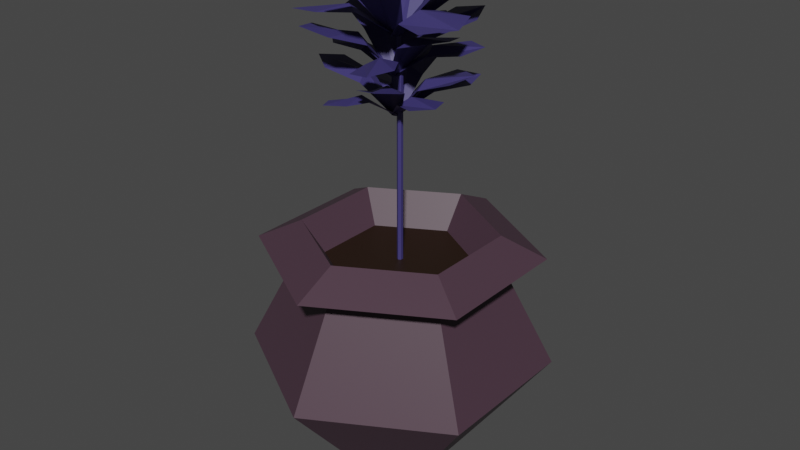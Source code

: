 # Source: FlowerPot1.blend  (saved by Blender 2.93.21; exported with 4.5.12 LTS)
import bpy
from mathutils import Matrix  # noqa: F401  (used for matrix-valued properties, if any)

bpy.ops.wm.read_factory_settings(use_empty=True)
scene = bpy.context.scene
scene.name = 'Scene'

# ---- collections
col_collection = bpy.data.collections.new('Collection'); scene.collection.children.link(col_collection)

# ---- materials (node trees are filled in below, after node groups)
mat_vaseflowerpot1 = bpy.data.materials.new('VaseFlowerPot1')
mat_vaseflowerpot1.use_transparent_shadow = False
mat_groundpot1 = bpy.data.materials.new('GroundPot1')
mat_groundpot1.use_transparent_shadow = False
mat_flowerpot = bpy.data.materials.new('FlowerPot')
mat_flowerpot.use_transparent_shadow = False

# ---- material node trees
mat_vaseflowerpot1.use_nodes = True; mat_vaseflowerpot1.node_tree.nodes.clear()
_N = mat_vaseflowerpot1.node_tree.nodes; _L = mat_vaseflowerpot1.node_tree.links
n0 = _N.new('ShaderNodeBsdfPrincipled'); n0.name = 'Principled BSDF'; n0.location = (10, 300)
n0.distribution = 'GGX'
n0.subsurface_method = 'BURLEY'
n0.inputs[0].default_value = (0.06791, 0.03649, 0.05415, 1.0)
n0.inputs[3].default_value = 1.45
n0.inputs[27].default_value = (0.0, 0.0, 0.0, 1.0)
n0.inputs[28].default_value = 1.0
n1 = _N.new('ShaderNodeOutputMaterial'); n1.name = 'Material Output'; n1.location = (300, 300)
_L.new(n0.outputs[0], n1.inputs[0])
n1.is_active_output = True
mat_groundpot1.use_nodes = True; mat_groundpot1.node_tree.nodes.clear()
_N = mat_groundpot1.node_tree.nodes; _L = mat_groundpot1.node_tree.links
n0 = _N.new('ShaderNodeBsdfPrincipled'); n0.name = 'Principled BSDF'; n0.location = (10, 300)
n0.distribution = 'GGX'
n0.subsurface_method = 'BURLEY'
n0.inputs[0].default_value = (0.0185, 0.008023, 0.003035, 1.0)
n0.inputs[3].default_value = 1.45
n0.inputs[27].default_value = (0.0, 0.0, 0.0, 1.0)
n0.inputs[28].default_value = 1.0
n1 = _N.new('ShaderNodeOutputMaterial'); n1.name = 'Material Output'; n1.location = (300, 300)
_L.new(n0.outputs[0], n1.inputs[0])
n1.is_active_output = True
mat_flowerpot.use_nodes = True; mat_flowerpot.node_tree.nodes.clear()
_N = mat_flowerpot.node_tree.nodes; _L = mat_flowerpot.node_tree.links
n0 = _N.new('ShaderNodeBsdfPrincipled'); n0.name = 'Principled BSDF'; n0.location = (10, 300)
n0.distribution = 'GGX'
n0.subsurface_method = 'BURLEY'
n0.inputs[0].default_value = (0.04831, 0.03951, 0.1603, 1.0)
n0.inputs[3].default_value = 1.45
n0.inputs[27].default_value = (0.0, 0.0, 0.0, 1.0)
n0.inputs[28].default_value = 1.0
n1 = _N.new('ShaderNodeOutputMaterial'); n1.name = 'Material Output'; n1.location = (300, 300)
_L.new(n0.outputs[0], n1.inputs[0])
n1.is_active_output = True

# ---- world
world_world = bpy.data.worlds.new('World'); scene.world = world_world
world_world.use_nodes = True; world_world.node_tree.nodes.clear()
_N = world_world.node_tree.nodes; _L = world_world.node_tree.links
n0 = _N.new('ShaderNodeOutputWorld'); n0.name = 'World Output'; n0.location = (300, 300)
n1 = _N.new('ShaderNodeBackground'); n1.name = 'Background'; n1.location = (10, 300)
n1.inputs[0].default_value = (0.05088, 0.05088, 0.05088, 1.0)
_L.new(n1.outputs[0], n0.inputs[0])
n0.is_active_output = True
world_world.color = (0.05088, 0.05088, 0.05088)
world_world.use_sun_shadow = False
world_world.sun_shadow_jitter_overblur = 0.0

# ---- meshes
me_cylinder_004 = bpy.data.meshes.new('Cylinder.004')
me_cylinder_004.from_pydata([(0.004502, 0.1255, -0.9138), (0.1135, 0.06253, -0.9138), (0.1135, -0.06335, -0.9138), (0.004502, -0.1263, -0.9138), (-0.1045, -0.06335, -0.9138), (-0.1045, 0.06253, -0.9138), (0.3003, 0.1704, -0.6495), (0.004502, 0.3412, -0.6495), (0.3003, -0.1712, -0.6495), (0.004502, -0.342, -0.6495), (-0.2913, -0.1712, -0.6495), (-0.2913, 0.1704, -0.6495), (0.2019, 0.1136, -0.4284), (0.004502, 0.2276, -0.4284), (0.2019, -0.1144, -0.4284), (0.004502, -0.2284, -0.4284), (-0.1929, -0.1144, -0.4284), (-0.1929, 0.1136, -0.4284), (0.1981, 0.1114, -0.3922), (0.004502, 0.2231, -0.3922), (0.1981, -0.1122, -0.3922), (0.004502, -0.224, -0.3922), (-0.1891, -0.1122, -0.3922), (-0.1891, 0.1114, -0.3922), (0.2784, 0.1577, -0.3922), (0.004502, 0.3158, -0.3922), (0.2784, -0.1585, -0.3922), (0.004502, -0.3166, -0.3922), (-0.2694, -0.1585, -0.3922), (-0.2694, 0.1577, -0.3922), (0.1923, 0.108, -0.3444), (0.004502, 0.2165, -0.3444), (0.1923, -0.1088, -0.3444), (0.004502, -0.2173, -0.3444), (-0.1833, -0.1088, -0.3444), (-0.1833, 0.108, -0.3444), (0.1493, 0.08319, -0.4195), (0.004502, 0.1668, -0.4195), (0.1493, -0.084, -0.4195), (0.004502, -0.1676, -0.4195), (-0.1403, -0.084, -0.4195), (-0.1403, 0.08319, -0.4195), (0.004502, 0.006326, -0.4496), (0.004502, 0.006326, 0.1037), (0.01033, 0.002959, -0.4496), (0.01033, 0.002959, 0.1037), (0.01033, -0.003774, -0.4496), (0.01033, -0.003774, 0.1037), (0.004502, -0.00714, -0.4496), (0.004502, -0.00714, 0.1037), (-0.001329, -0.003774, -0.4496), (-0.001329, -0.003774, 0.1037), (-0.001329, 0.002959, -0.4496), (-0.001329, 0.002959, 0.1037), (-0.2004, 0.065, 0.1843), (-0.1242, 0.1677, 0.1785), (-0.1078, 0.01508, 0.1672), (-0.04927, 0.09401, 0.1625), (-0.2048, 0.1478, 0.1862), (-0.08584, 0.06092, 0.1851), (-0.007167, -0.02141, 0.08623), (0.01182, 0.004196, 0.08486), (0.002582, -0.009148, 0.07902), (-0.2002, 0.06544, 0.1843), (-0.1246, 0.1674, 0.1785), (-0.1081, 0.01543, 0.1672), (-0.0497, 0.09419, 0.1624), (-0.2051, 0.148, 0.1861), (-0.08616, 0.06114, 0.185), (-0.007517, -0.0211, 0.08613), (0.01141, 0.004435, 0.08476), (0.002205, -0.008873, 0.07892), (-0.1666, -0.1231, 0.2222), (-0.2013, 0.00123, 0.2223), (-0.07027, -0.08064, 0.185), (-0.097, 0.01493, 0.1855), (-0.2343, -0.075, 0.2372), (-0.08947, -0.03449, 0.2071), (0.006993, -0.02422, 0.08556), (-0.001678, 0.006782, 0.08556), (0.001915, -0.008925, 0.07899), (-0.1669, -0.1227, 0.2222), (-0.2014, 0.0007749, 0.2223), (-0.07075, -0.08066, 0.1851), (-0.09742, 0.0147, 0.1855), (-0.2347, -0.0751, 0.2372), (-0.08986, -0.03459, 0.2071), (0.006521, -0.02431, 0.08555), (-0.002127, 0.006613, 0.08555), (0.001452, -0.009055, 0.07899), (-0.1119, 0.1602, 0.2222), (0.01243, 0.195, 0.2223), (-0.06944, 0.0639, 0.1853), (0.02612, 0.09063, 0.1852), (-0.0638, 0.2279, 0.2372), (-0.02329, 0.08309, 0.2071), (-0.01302, -0.01337, 0.08556), (0.01798, -0.004699, 0.08556), (0.002272, -0.008292, 0.07899), (-0.1115, 0.1605, 0.2222), (0.01197, 0.195, 0.2223), (-0.06946, 0.06438, 0.1853), (0.0259, 0.09105, 0.1853), (-0.0639, 0.2283, 0.2372), (-0.0234, 0.08348, 0.2071), (-0.01311, -0.0129, 0.08555), (0.01781, -0.00425, 0.08555), (0.002142, -0.007829, 0.07899), (0.149, 0.1331, 0.2222), (0.2048, 0.01673, 0.2222), (0.06151, 0.07459, 0.1852), (0.1044, -0.01488, 0.1853), (0.224, 0.09753, 0.2372), (0.08843, 0.03248, 0.2071), (-0.004783, 0.005613, 0.08556), (0.009139, -0.02341, 0.08556), (0.002874, -0.008564, 0.07899), (0.1493, 0.1328, 0.2222), (0.2048, 0.01719, 0.2222), (0.06198, 0.0747, 0.1853), (0.1048, -0.01458, 0.1853), (0.2244, 0.09769, 0.2372), (0.08879, 0.03265, 0.2072), (-0.004333, 0.005782, 0.08555), (0.009553, -0.02316, 0.08555), (0.003307, -0.008357, 0.07899), (0.1167, -0.1778, 0.2222), (-0.007606, -0.2125, 0.2223), (0.07426, -0.08147, 0.1853), (-0.0213, -0.1082, 0.1853), (0.06862, -0.2455, 0.2372), (0.02811, -0.1007, 0.2071), (0.01784, -0.004204, 0.08556), (-0.01316, -0.01287, 0.08556), (0.002549, -0.009282, 0.07899), (0.1163, -0.1781, 0.2222), (-0.007152, -0.2126, 0.2223), (0.07428, -0.08195, 0.1853), (-0.02107, -0.1086, 0.1854), (0.06873, -0.2459, 0.2372), (0.02822, -0.1011, 0.2071), (0.01793, -0.004676, 0.08555), (-0.01299, -0.01332, 0.08555), (0.002678, -0.009745, 0.07899), (-0.06999, -0.1599, 0.1495), (-0.1433, -0.09679, 0.1335), (-0.02836, -0.09149, 0.1408), (-0.08471, -0.04296, 0.1283), (-0.1325, -0.1593, 0.1457), (-0.06374, -0.07239, 0.1488), (0.01116, -0.0167, 0.08698), (-0.007119, -0.0009585, 0.08301), (0.003191, -0.008702, 0.08011), (-0.07031, -0.1598, 0.1494), (-0.1431, -0.0971, 0.1336), (-0.02863, -0.09171, 0.1407), (-0.08485, -0.04328, 0.1282), (-0.1327, -0.1595, 0.1456), (-0.06391, -0.07262, 0.1487), (0.01092, -0.01695, 0.08687), (-0.007309, -0.001254, 0.08291), (0.002977, -0.008977, 0.08001), (0.1949, -0.02732, 0.1616), (0.1555, -0.1317, 0.1433), (0.1042, -0.009338, 0.1516), (0.07398, -0.08963, 0.1373), (0.219, -0.09532, 0.1554), (0.09755, -0.05524, 0.1615), (0.007516, 0.003829, 0.08754), (-0.002294, -0.02222, 0.08295), (0.002008, -0.007974, 0.07961), (0.1949, -0.02771, 0.1615), (0.1558, -0.1314, 0.1433), (0.1046, -0.009544, 0.1515), (0.07438, -0.08966, 0.1373), (0.2193, -0.09542, 0.1554), (0.09787, -0.05534, 0.1614), (0.007886, 0.003672, 0.08741), (-0.001899, -0.0223, 0.08284), (0.002392, -0.008098, 0.07949), (0.01903, 0.1813, 0.1721), (0.1241, 0.1398, 0.1671), (-0.002423, 0.09079, 0.1555), (0.07837, 0.05888, 0.1518), (0.08875, 0.204, 0.1768), (0.04174, 0.08253, 0.1714), (-0.01056, -0.003497, 0.0859), (0.01565, -0.01385, 0.08468), (0.002141, -0.009016, 0.07952), (0.01943, 0.1813, 0.1721), (0.1238, 0.14, 0.1671), (-0.002192, 0.09113, 0.1555), (0.07843, 0.05928, 0.1518), (0.08886, 0.2043, 0.1767), (0.04186, 0.08285, 0.1714), (-0.01038, -0.003127, 0.08581), (0.01576, -0.01345, 0.0846), (0.002289, -0.008631, 0.07944), (-0.07722, 0.1478, 0.07895), (0.02283, 0.1635, 0.07434), (-0.05273, 0.06817, 0.06541), (0.0242, 0.08018, 0.06164), (-0.03365, 0.1971, 0.08046), (-0.01485, 0.08184, 0.07955), (-0.01623, -0.00839, 0.001225), (0.00873, -0.004494, 0.0001357), (-0.003904, -0.006891, -0.004493), (-0.07691, 0.148, 0.0789), (0.02249, 0.1635, 0.07433), (-0.05271, 0.06854, 0.06539), (0.02406, 0.08052, 0.06162), (-0.0337, 0.1973, 0.0804), (-0.0149, 0.08214, 0.07953), (-0.01625, -0.008021, 0.001147), (0.008637, -0.004136, 6.129e-05), (-0.003964, -0.006526, -0.004569), (-0.1627, 0.02289, 0.109), (-0.1132, 0.1124, 0.109), (-0.08479, -0.006726, 0.07952), (-0.04673, 0.06209, 0.07985), (-0.1743, 0.08769, 0.1209), (-0.06996, 0.03, 0.09698), (-0.009795, -0.01785, 0.0006911), (0.002552, 0.004471, 0.0006911), (-0.004157, -0.006394, -0.004514), (-0.1627, 0.02325, 0.109), (-0.1135, 0.1122, 0.109), (-0.08507, -0.006472, 0.07957), (-0.04709, 0.06219, 0.07991), (-0.1745, 0.08784, 0.1209), (-0.07024, 0.03016, 0.09702), (-0.01011, -0.01764, 0.000689), (0.002204, 0.004625, 0.000689), (-0.00449, -0.00621, -0.004517), (0.02568, 0.1524, 0.1089), (0.1152, 0.1028, 0.109), (-0.003934, 0.0744, 0.07969), (0.06488, 0.03634, 0.07969), (0.09048, 0.1639, 0.1209), (0.03279, 0.05957, 0.09698), (-0.01506, -0.0005963, 0.0006911), (0.007262, -0.01294, 0.0006911), (-0.003603, -0.006235, -0.004514), (0.02604, 0.1523, 0.1089), (0.115, 0.1031, 0.109), (-0.003681, 0.07468, 0.07974), (0.06498, 0.0367, 0.07974), (0.09063, 0.1641, 0.1209), (0.03295, 0.05985, 0.09702), (-0.01485, -0.0002806, 0.000689), (0.007417, -0.01259, 0.000689), (-0.003418, -0.005902, -0.004517), (0.1578, -0.008022, 0.109), (0.1246, -0.1048, 0.1089), (0.07594, 0.007605, 0.07966), (0.0504, -0.06677, 0.07969), (0.1804, -0.06984, 0.1209), (0.06771, -0.03114, 0.09702), (0.0001489, 0.005538, 0.0006911), (-0.008134, -0.01859, 0.0006911), (-0.003414, -0.006724, -0.004514), (0.1579, -0.008385, 0.109), (0.1249, -0.1045, 0.1089), (0.07626, 0.007404, 0.07971), (0.05078, -0.06681, 0.07974), (0.1807, -0.06994, 0.1209), (0.06801, -0.03124, 0.09705), (0.0004967, 0.005383, 0.000689), (-0.007765, -0.01868, 0.000689), (-0.003054, -0.006847, -0.004517), (-0.03328, -0.1655, 0.1089), (-0.1228, -0.116, 0.109), (-0.003666, -0.08758, 0.0797), (-0.07248, -0.04952, 0.07974), (-0.09808, -0.177, 0.1209), (-0.04039, -0.07275, 0.09698), (0.007459, -0.01259, 0.0006911), (-0.01486, -0.0002397, 0.0006911), (-0.003997, -0.006948, -0.004514), (-0.03364, -0.1655, 0.1089), (-0.1226, -0.1163, 0.109), (-0.003919, -0.08786, 0.07975), (-0.07258, -0.04988, 0.07979), (-0.09823, -0.1773, 0.1209), (-0.04055, -0.07303, 0.09702), (0.007247, -0.0129, 0.000689), (-0.01502, -0.0005877, 0.000689), (-0.004181, -0.007281, -0.004517), (-0.1287, -0.05163, 0.05133), (-0.135, 0.02476, 0.03872), (-0.06717, -0.03616, 0.04446), (-0.07198, 0.02257, 0.03453), (-0.1637, -0.01651, 0.04834), (-0.07651, -0.005709, 0.05077), (-0.003263, -0.01592, 0.00182), (-0.004825, 0.003127, -0.001328), (-0.003312, -0.006978, -0.003624), (-0.1288, -0.05139, 0.05126), (-0.1351, 0.02449, 0.03873), (-0.06744, -0.03613, 0.0444), (-0.07224, 0.02247, 0.0345), (-0.1639, -0.01654, 0.04831), (-0.07674, -0.00574, 0.05073), (-0.003539, -0.01594, 0.001733), (-0.005097, 0.003066, -0.001407), (-0.003586, -0.007014, -0.003707), (0.09452, -0.1241, 0.06093), (0.01424, -0.1612, 0.04646), (0.05336, -0.06353, 0.05302), (-0.008362, -0.09203, 0.0417), (0.07034, -0.1759, 0.05606), (0.02407, -0.08573, 0.06084), (0.006099, -0.00231, 0.00226), (-0.01392, -0.01156, -0.001372), (-0.003575, -0.005909, -0.00402), (0.09432, -0.1243, 0.06085), (0.01456, -0.1611, 0.04648), (0.05344, -0.06383, 0.05296), (-0.008151, -0.09227, 0.04167), (0.07046, -0.1761, 0.05601), (0.0242, -0.08596, 0.0608), (0.00622, -0.002604, 0.00216), (-0.01375, -0.01183, -0.001463), (-0.003427, -0.006192, -0.004116), (0.1113, 0.09144, 0.0693), (0.1475, 0.009573, 0.0653), (0.04885, 0.05231, 0.05612), (0.07671, -0.01065, 0.05319), (0.1633, 0.0655, 0.07298), (0.06919, 0.02308, 0.06873), (-0.008179, 0.003609, 0.0009617), (0.0008585, -0.01681, -1.021e-06), (-0.004079, -0.006571, -0.004093), (0.1115, 0.09123, 0.06927), (0.1475, 0.009891, 0.06529), (0.04917, 0.05237, 0.0561), (0.07697, -0.01045, 0.05318), (0.1635, 0.06561, 0.07295), (0.06944, 0.02319, 0.06871), (-0.007871, 0.003716, 0.0008934), (0.001143, -0.01665, -6.681e-05), (-0.003782, -0.006436, -0.00416), (0.04262, 0.1396, -0.01781), (0.1147, 0.08768, -0.02185), (0.008832, 0.07474, -0.02969), (0.06428, 0.03484, -0.033), (0.1002, 0.1435, -0.01648), (0.04091, 0.05993, -0.01728), (-0.01555, 0.004431, -0.086), (0.00244, -0.008513, -0.08696), (-0.006926, -0.002226, -0.09102), (0.04293, 0.1395, -0.01785), (0.1146, 0.08795, -0.02187), (0.009073, 0.07496, -0.02971), (0.0644, 0.03514, -0.03301), (0.1003, 0.1437, -0.01654), (0.04106, 0.06015, -0.0173), (-0.01534, 0.004678, -0.08607), (0.002603, -0.008232, -0.08702), (-0.006739, -0.001961, -0.09109), (-0.08778, 0.1142, 0.008563), (-0.001718, 0.1396, 0.00857), (-0.05734, 0.04772, -0.01731), (0.008831, 0.06724, -0.01702), (-0.05504, 0.1618, 0.01896), (-0.02545, 0.06152, -0.001989), (-0.01736, -0.00544, -0.08647), (0.004106, 0.0008922, -0.08647), (-0.006778, -0.00176, -0.09104), (-0.08753, 0.1145, 0.008561), (-0.002034, 0.1397, 0.008565), (-0.05736, 0.04805, -0.01727), (0.008667, 0.06753, -0.01697), (-0.05511, 0.1621, 0.01895), (-0.02553, 0.06179, -0.001958), (-0.01743, -0.005113, -0.08647), (0.003984, 0.001203, -0.08647), (-0.006873, -0.001439, -0.09104), (0.1097, 0.079, 0.008502), (0.1351, -0.007062, 0.00857), (0.04314, 0.04856, -0.01716), (0.06267, -0.01761, -0.01717), (0.1572, 0.04626, 0.01896), (0.05694, 0.01667, -0.001989), (-0.01002, 0.008579, -0.08647), (-0.003682, -0.01289, -0.08647), (-0.006334, -0.002002, -0.09104), (0.1099, 0.07875, 0.008497), (0.1351, -0.006746, 0.008565), (0.04348, 0.04858, -0.01712), (0.06296, -0.01745, -0.01712), (0.1575, 0.04633, 0.01895), (0.05721, 0.01675, -0.001958), (-0.009688, 0.008645, -0.08647), (-0.003372, -0.01276, -0.08647), (-0.006014, -0.001907, -0.09104), (0.09339, -0.1026, 0.008557), (0.01305, -0.1425, 0.008502), (0.05187, -0.04237, -0.01719), (-0.009908, -0.07309, -0.01716), (0.06941, -0.1551, 0.01896), (0.02285, -0.0615, -0.001961), (0.003263, 0.003039, -0.08647), (-0.01678, -0.006925, -0.08647), (-0.006518, -0.002423, -0.09104), (0.09319, -0.1028, 0.008554), (0.01337, -0.1425, 0.008497), (0.05195, -0.04269, -0.01715), (-0.009697, -0.07334, -0.01712), (0.06953, -0.1554, 0.01895), (0.02298, -0.06175, -0.00193), (0.003385, 0.002728, -0.08647), (-0.0166, -0.007209, -0.08647), (-0.006369, -0.002722, -0.09104), (-0.123, -0.0832, 0.008507), (-0.1484, 0.002857, 0.008576), (-0.0565, -0.05277, -0.01715), (-0.07602, 0.01341, -0.01712), (-0.1706, -0.05046, 0.01896), (-0.0703, -0.02087, -0.001989), (-0.00334, -0.01278, -0.08647), (-0.009672, 0.00868, -0.08647), (-0.00702, -0.002204, -0.09104), (-0.1232, -0.08296, 0.008502), (-0.1485, 0.00254, 0.00857), (-0.05683, -0.05279, -0.01711), (-0.07631, 0.01324, -0.01707), (-0.1708, -0.05053, 0.01895), (-0.07057, -0.02095, -0.001958), (-0.003667, -0.01285, -0.08647), (-0.009983, 0.008558, -0.08647), (-0.007341, -0.002298, -0.09104), (-0.1124, 0.04674, -0.04204), (-0.06929, 0.09831, -0.0531), (-0.06448, 0.01848, -0.04807), (-0.03129, 0.05812, -0.05678), (-0.1127, 0.09023, -0.04466), (-0.05155, 0.04325, -0.04253), (-0.01209, -0.008262, -0.08548), (-0.001329, 0.004599, -0.08824), (-0.00661, -0.002645, -0.09026), (-0.1124, 0.04697, -0.04211), (-0.0695, 0.09819, -0.05309), (-0.06463, 0.01866, -0.04812), (-0.03152, 0.05822, -0.05681), (-0.1128, 0.09034, -0.04469), (-0.05171, 0.04337, -0.04257), (-0.01227, -0.008099, -0.08556), (-0.001536, 0.004728, -0.08831), (-0.006804, -0.002498, -0.09033), (-0.01767, -0.1361, -0.03362), (-0.09065, -0.1098, -0.04631), (-0.006059, -0.07288, -0.04056), (-0.06217, -0.05265, -0.05049), (-0.06471, -0.1535, -0.03789), (-0.03803, -0.0687, -0.0337), (0.002143, -0.005528, -0.08509), (-0.01606, 0.001035, -0.08828), (-0.006116, -0.001815, -0.0906), (-0.01794, -0.1361, -0.03369), (-0.09044, -0.1099, -0.0463), (-0.006199, -0.07312, -0.04061), (-0.06219, -0.05293, -0.05052), (-0.06477, -0.1537, -0.03794), (-0.0381, -0.06892, -0.03374), (0.002038, -0.005787, -0.08518), (-0.01612, 0.0007597, -0.08836), (-0.006198, -0.002083, -0.09069), (0.1256, -0.01179, -0.02627), (0.09778, -0.08524, -0.02978), (0.0625, 0.002237, -0.03784), (0.04111, -0.05425, -0.04041), (0.1421, -0.06003, -0.02305), (0.05719, -0.02855, -0.02678), (-0.003127, 0.006966, -0.08623), (-0.01007, -0.01136, -0.08708), (-0.006839, -0.001918, -0.09067), (0.1256, -0.01206, -0.02631), (0.09797, -0.08504, -0.0298), (0.06273, 0.002079, -0.03786), (0.04139, -0.05428, -0.04042), (0.1423, -0.06011, -0.02308), (0.05742, -0.02863, -0.0268), (-0.002868, 0.006843, -0.08629), (-0.009788, -0.01143, -0.08714), (-0.00657, -0.002017, -0.09073)], [], [(1, 6, 8, 2), (2, 8, 9, 3), (3, 9, 10, 4), (4, 10, 11, 5), (5, 11, 7, 0), (0, 1, 2, 3, 4, 5), (11, 10, 16, 17), (13, 17, 23, 19), (9, 8, 14, 15), (6, 7, 13, 12), (7, 11, 17, 13), (10, 9, 15, 16), (8, 6, 12, 14), (22, 21, 27, 28), (16, 15, 21, 22), (14, 12, 18, 20), (17, 16, 22, 23), (15, 14, 20, 21), (12, 13, 19, 18), (33, 34, 28, 27), (20, 18, 24, 26), (23, 22, 28, 29), (21, 20, 26, 27), (18, 19, 25, 24), (19, 23, 29, 25), (34, 33, 39, 40), (30, 32, 26, 24), (34, 35, 29, 28), (32, 33, 27, 26), (35, 31, 25, 29), (36, 37, 41, 40, 39, 38), (32, 30, 36, 38), (35, 34, 40, 41), (33, 32, 38, 39), (30, 31, 37, 36), (31, 35, 41, 37), (0, 7, 6, 1), (31, 30, 24, 25), (42, 43, 45, 44), (44, 45, 47, 46), (46, 47, 49, 48), (48, 49, 51, 50), (45, 43, 53, 51, 49, 47), (50, 51, 53, 52), (52, 53, 43, 42), (42, 44, 46, 48, 50, 52), (59, 58, 54, 56), (57, 55, 58, 59), (59, 62, 61, 57), (56, 60, 62, 59), (68, 65, 63, 67), (66, 68, 67, 64), (68, 66, 70, 71), (65, 68, 71, 69), (58, 55, 64, 67), (55, 57, 66, 64), (56, 54, 63, 65), (54, 58, 67, 63), (62, 60, 69, 71), (61, 62, 71, 70), (60, 56, 65, 69), (57, 61, 70, 66), (77, 76, 72, 74), (75, 73, 76, 77), (77, 80, 79, 75), (74, 78, 80, 77), (86, 83, 81, 85), (84, 86, 85, 82), (86, 84, 88, 89), (83, 86, 89, 87), (76, 73, 82, 85), (73, 75, 84, 82), (74, 72, 81, 83), (72, 76, 85, 81), (80, 78, 87, 89), (79, 80, 89, 88), (78, 74, 83, 87), (75, 79, 88, 84), (95, 94, 90, 92), (93, 91, 94, 95), (95, 98, 97, 93), (92, 96, 98, 95), (104, 101, 99, 103), (102, 104, 103, 100), (104, 102, 106, 107), (101, 104, 107, 105), (94, 91, 100, 103), (91, 93, 102, 100), (92, 90, 99, 101), (90, 94, 103, 99), (98, 96, 105, 107), (97, 98, 107, 106), (96, 92, 101, 105), (93, 97, 106, 102), (113, 112, 108, 110), (111, 109, 112, 113), (113, 116, 115, 111), (110, 114, 116, 113), (122, 119, 117, 121), (120, 122, 121, 118), (122, 120, 124, 125), (119, 122, 125, 123), (112, 109, 118, 121), (109, 111, 120, 118), (110, 108, 117, 119), (108, 112, 121, 117), (116, 114, 123, 125), (115, 116, 125, 124), (114, 110, 119, 123), (111, 115, 124, 120), (131, 130, 126, 128), (129, 127, 130, 131), (131, 134, 133, 129), (128, 132, 134, 131), (140, 137, 135, 139), (138, 140, 139, 136), (140, 138, 142, 143), (137, 140, 143, 141), (130, 127, 136, 139), (127, 129, 138, 136), (128, 126, 135, 137), (126, 130, 139, 135), (134, 132, 141, 143), (133, 134, 143, 142), (132, 128, 137, 141), (129, 133, 142, 138), (149, 148, 144, 146), (147, 145, 148, 149), (149, 152, 151, 147), (146, 150, 152, 149), (158, 155, 153, 157), (156, 158, 157, 154), (158, 156, 160, 161), (155, 158, 161, 159), (148, 145, 154, 157), (145, 147, 156, 154), (146, 144, 153, 155), (144, 148, 157, 153), (152, 150, 159, 161), (151, 152, 161, 160), (150, 146, 155, 159), (147, 151, 160, 156), (167, 166, 162, 164), (165, 163, 166, 167), (167, 170, 169, 165), (164, 168, 170, 167), (176, 173, 171, 175), (174, 176, 175, 172), (176, 174, 178, 179), (173, 176, 179, 177), (166, 163, 172, 175), (163, 165, 174, 172), (164, 162, 171, 173), (162, 166, 175, 171), (170, 168, 177, 179), (169, 170, 179, 178), (168, 164, 173, 177), (165, 169, 178, 174), (185, 184, 180, 182), (183, 181, 184, 185), (185, 188, 187, 183), (182, 186, 188, 185), (194, 191, 189, 193), (192, 194, 193, 190), (194, 192, 196, 197), (191, 194, 197, 195), (184, 181, 190, 193), (181, 183, 192, 190), (182, 180, 189, 191), (180, 184, 193, 189), (188, 186, 195, 197), (187, 188, 197, 196), (186, 182, 191, 195), (183, 187, 196, 192), (203, 202, 198, 200), (201, 199, 202, 203), (203, 206, 205, 201), (200, 204, 206, 203), (212, 209, 207, 211), (210, 212, 211, 208), (212, 210, 214, 215), (209, 212, 215, 213), (202, 199, 208, 211), (199, 201, 210, 208), (200, 198, 207, 209), (198, 202, 211, 207), (206, 204, 213, 215), (205, 206, 215, 214), (204, 200, 209, 213), (201, 205, 214, 210), (221, 220, 216, 218), (219, 217, 220, 221), (221, 224, 223, 219), (218, 222, 224, 221), (230, 227, 225, 229), (228, 230, 229, 226), (230, 228, 232, 233), (227, 230, 233, 231), (220, 217, 226, 229), (217, 219, 228, 226), (218, 216, 225, 227), (216, 220, 229, 225), (224, 222, 231, 233), (223, 224, 233, 232), (222, 218, 227, 231), (219, 223, 232, 228), (239, 238, 234, 236), (237, 235, 238, 239), (239, 242, 241, 237), (236, 240, 242, 239), (248, 245, 243, 247), (246, 248, 247, 244), (248, 246, 250, 251), (245, 248, 251, 249), (238, 235, 244, 247), (235, 237, 246, 244), (236, 234, 243, 245), (234, 238, 247, 243), (242, 240, 249, 251), (241, 242, 251, 250), (240, 236, 245, 249), (237, 241, 250, 246), (257, 256, 252, 254), (255, 253, 256, 257), (257, 260, 259, 255), (254, 258, 260, 257), (266, 263, 261, 265), (264, 266, 265, 262), (266, 264, 268, 269), (263, 266, 269, 267), (256, 253, 262, 265), (253, 255, 264, 262), (254, 252, 261, 263), (252, 256, 265, 261), (260, 258, 267, 269), (259, 260, 269, 268), (258, 254, 263, 267), (255, 259, 268, 264), (275, 274, 270, 272), (273, 271, 274, 275), (275, 278, 277, 273), (272, 276, 278, 275), (284, 281, 279, 283), (282, 284, 283, 280), (284, 282, 286, 287), (281, 284, 287, 285), (274, 271, 280, 283), (271, 273, 282, 280), (272, 270, 279, 281), (270, 274, 283, 279), (278, 276, 285, 287), (277, 278, 287, 286), (276, 272, 281, 285), (273, 277, 286, 282), (293, 292, 288, 290), (291, 289, 292, 293), (293, 296, 295, 291), (290, 294, 296, 293), (302, 299, 297, 301), (300, 302, 301, 298), (302, 300, 304, 305), (299, 302, 305, 303), (292, 289, 298, 301), (289, 291, 300, 298), (290, 288, 297, 299), (288, 292, 301, 297), (296, 294, 303, 305), (295, 296, 305, 304), (294, 290, 299, 303), (291, 295, 304, 300), (311, 310, 306, 308), (309, 307, 310, 311), (311, 314, 313, 309), (308, 312, 314, 311), (320, 317, 315, 319), (318, 320, 319, 316), (320, 318, 322, 323), (317, 320, 323, 321), (310, 307, 316, 319), (307, 309, 318, 316), (308, 306, 315, 317), (306, 310, 319, 315), (314, 312, 321, 323), (313, 314, 323, 322), (312, 308, 317, 321), (309, 313, 322, 318), (329, 328, 324, 326), (327, 325, 328, 329), (329, 332, 331, 327), (326, 330, 332, 329), (338, 335, 333, 337), (336, 338, 337, 334), (338, 336, 340, 341), (335, 338, 341, 339), (328, 325, 334, 337), (325, 327, 336, 334), (326, 324, 333, 335), (324, 328, 337, 333), (332, 330, 339, 341), (331, 332, 341, 340), (330, 326, 335, 339), (327, 331, 340, 336), (347, 346, 342, 344), (345, 343, 346, 347), (347, 350, 349, 345), (344, 348, 350, 347), (356, 353, 351, 355), (354, 356, 355, 352), (356, 354, 358, 359), (353, 356, 359, 357), (346, 343, 352, 355), (343, 345, 354, 352), (344, 342, 351, 353), (342, 346, 355, 351), (350, 348, 357, 359), (349, 350, 359, 358), (348, 344, 353, 357), (345, 349, 358, 354), (365, 364, 360, 362), (363, 361, 364, 365), (365, 368, 367, 363), (362, 366, 368, 365), (374, 371, 369, 373), (372, 374, 373, 370), (374, 372, 376, 377), (371, 374, 377, 375), (364, 361, 370, 373), (361, 363, 372, 370), (362, 360, 369, 371), (360, 364, 373, 369), (368, 366, 375, 377), (367, 368, 377, 376), (366, 362, 371, 375), (363, 367, 376, 372), (383, 382, 378, 380), (381, 379, 382, 383), (383, 386, 385, 381), (380, 384, 386, 383), (392, 389, 387, 391), (390, 392, 391, 388), (392, 390, 394, 395), (389, 392, 395, 393), (382, 379, 388, 391), (379, 381, 390, 388), (380, 378, 387, 389), (378, 382, 391, 387), (386, 384, 393, 395), (385, 386, 395, 394), (384, 380, 389, 393), (381, 385, 394, 390), (401, 400, 396, 398), (399, 397, 400, 401), (401, 404, 403, 399), (398, 402, 404, 401), (410, 407, 405, 409), (408, 410, 409, 406), (410, 408, 412, 413), (407, 410, 413, 411), (400, 397, 406, 409), (397, 399, 408, 406), (398, 396, 405, 407), (396, 400, 409, 405), (404, 402, 411, 413), (403, 404, 413, 412), (402, 398, 407, 411), (399, 403, 412, 408), (419, 418, 414, 416), (417, 415, 418, 419), (419, 422, 421, 417), (416, 420, 422, 419), (428, 425, 423, 427), (426, 428, 427, 424), (428, 426, 430, 431), (425, 428, 431, 429), (418, 415, 424, 427), (415, 417, 426, 424), (416, 414, 423, 425), (414, 418, 427, 423), (422, 420, 429, 431), (421, 422, 431, 430), (420, 416, 425, 429), (417, 421, 430, 426), (437, 436, 432, 434), (435, 433, 436, 437), (437, 440, 439, 435), (434, 438, 440, 437), (446, 443, 441, 445), (444, 446, 445, 442), (446, 444, 448, 449), (443, 446, 449, 447), (436, 433, 442, 445), (433, 435, 444, 442), (434, 432, 441, 443), (432, 436, 445, 441), (440, 438, 447, 449), (439, 440, 449, 448), (438, 434, 443, 447), (435, 439, 448, 444), (455, 454, 450, 452), (453, 451, 454, 455), (455, 458, 457, 453), (452, 456, 458, 455), (464, 461, 459, 463), (462, 464, 463, 460), (464, 462, 466, 467), (461, 464, 467, 465), (454, 451, 460, 463), (451, 453, 462, 460), (452, 450, 459, 461), (450, 454, 463, 459), (458, 456, 465, 467), (457, 458, 467, 466), (456, 452, 461, 465), (453, 457, 466, 462), (473, 472, 468, 470), (471, 469, 472, 473), (473, 476, 475, 471), (470, 474, 476, 473), (482, 479, 477, 481), (480, 482, 481, 478), (482, 480, 484, 485), (479, 482, 485, 483), (472, 469, 478, 481), (469, 471, 480, 478), (470, 468, 477, 479), (468, 472, 481, 477), (476, 474, 483, 485), (475, 476, 485, 484), (474, 470, 479, 483), (471, 475, 484, 480)])
me_cylinder_004.polygons.foreach_set('material_index', [0, 0, 0, 0, 0, 0, 0, 0, 0, 0, 0, 0, 0, 0, 0, 0, 0, 0, 0, 0, 0, 0, 0, 0, 0, 0, 0, 0, 0, 0, 1, 0, 0, 0, 0, 0, 0, 0, 2, 2, 2, 2, 2, 2, 2, 2, 2, 2, 2, 2, 2, 2, 2, 2, 2, 2, 2, 2, 2, 2, 2, 2, 2, 2, 2, 2, 2, 2, 2, 2, 2, 2, 2, 2, 2, 2, 2, 2, 2, 2, 2, 2, 2, 2, 2, 2, 2, 2, 2, 2, 2, 2, 2, 2, 2, 2, 2, 2, 2, 2, 2, 2, 2, 2, 2, 2, 2, 2, 2, 2, 2, 2, 2, 2, 2, 2, 2, 2, 2, 2, 2, 2, 2, 2, 2, 2, 2, 2, 2, 2, 2, 2, 2, 2, 2, 2, 2, 2, 2, 2, 2, 2, 2, 2, 2, 2, 2, 2, 2, 2, 2, 2, 2, 2, 2, 2, 2, 2, 2, 2, 2, 2, 2, 2, 2, 2, 2, 2, 2, 2, 2, 2, 2, 2, 2, 2, 2, 2, 2, 2, 2, 2, 2, 2, 2, 2, 2, 2, 2, 2, 2, 2, 2, 2, 2, 2, 2, 2, 2, 2, 2, 2, 2, 2, 2, 2, 2, 2, 2, 2, 2, 2, 2, 2, 2, 2, 2, 2, 2, 2, 2, 2, 2, 2, 2, 2, 2, 2, 2, 2, 2, 2, 2, 2, 2, 2, 2, 2, 2, 2, 2, 2, 2, 2, 2, 2, 2, 2, 2, 2, 2, 2, 2, 2, 2, 2, 2, 2, 2, 2, 2, 2, 2, 2, 2, 2, 2, 2, 2, 2, 2, 2, 2, 2, 2, 2, 2, 2, 2, 2, 2, 2, 2, 2, 2, 2, 2, 2, 2, 2, 2, 2, 2, 2, 2, 2, 2, 2, 2, 2, 2, 2, 2, 2, 2, 2, 2, 2, 2, 2, 2, 2, 2, 2, 2, 2, 2, 2, 2, 2, 2, 2, 2, 2, 2, 2, 2, 2, 2, 2, 2, 2, 2, 2, 2, 2, 2, 2, 2, 2, 2, 2, 2, 2, 2, 2, 2, 2, 2, 2, 2, 2, 2, 2, 2, 2, 2, 2, 2, 2, 2, 2, 2, 2, 2, 2, 2, 2, 2, 2, 2, 2, 2, 2, 2, 2, 2, 2, 2, 2, 2, 2, 2, 2, 2, 2, 2, 2, 2, 2, 2, 2, 2, 2, 2, 2, 2, 2, 2, 2, 2, 2, 2, 2, 2, 2, 2, 2, 2, 2, 2, 2, 2, 2, 2, 2, 2, 2, 2, 2, 2, 2, 2, 2, 2, 2, 2, 2, 2, 2])
_uv = me_cylinder_004.uv_layers.new(name='UVMap')
_uv.uv.foreach_set('vector', [0.8333, 0.5, 0.8333, 0.9368, 0.6667, 0.9368, 0.6667, 0.5, 0.6667, 0.5, 0.6667, 0.9368, 0.5, 0.9368, 0.5, 0.5, 0.5, 0.5, 0.5, 0.9368, 0.3333, 0.9368, 0.3333, 0.5, 0.3333, 0.5, 0.3333, 0.9368, 0.1667, 0.9368, 0.1667, 0.5, 0.1667, 0.5, 0.1667, 0.9368, -8.941e-08, 0.9368, -8.941e-08, 0.5, 0.75, 0.49, 0.9578, 0.37, 0.9578, 0.13, 0.75, 0.01, 0.5422, 0.13, 0.5422, 0.37, 0.1667, 0.9368, 0.3333, 0.9368, 0.3333, 1.0, 0.1667, 1.0, -8.941e-08, 1.0, 0.1667, 1.0, 0.1667, 1.0, -8.941e-08, 1.0, 0.5, 0.9368, 0.6667, 0.9368, 0.6667, 1.0, 0.5, 1.0, 0.8333, 0.9368, 1.0, 0.9368, 1.0, 1.0, 0.8333, 1.0, -8.941e-08, 0.9368, 0.1667, 0.9368, 0.1667, 1.0, -8.941e-08, 1.0, 0.3333, 0.9368, 0.5, 0.9368, 0.5, 1.0, 0.3333, 1.0, 0.6667, 0.9368, 0.8333, 0.9368, 0.8333, 1.0, 0.6667, 1.0, 0.3333, 1.0, 0.5, 1.0, 0.5, 1.0, 0.3333, 1.0, 0.3333, 1.0, 0.5, 1.0, 0.5, 1.0, 0.3333, 1.0, 0.6667, 1.0, 0.8333, 1.0, 0.8333, 1.0, 0.6667, 1.0, 0.1667, 1.0, 0.3333, 1.0, 0.3333, 1.0, 0.1667, 1.0, 0.5, 1.0, 0.6667, 1.0, 0.6667, 1.0, 0.5, 1.0, 0.8333, 1.0, 1.0, 1.0, 1.0, 1.0, 0.8333, 1.0, 0.25, 0.04713, 0.07431, 0.1486, 0.3333, 1.0, 0.5, 1.0, 0.6667, 1.0, 0.8333, 1.0, 0.8333, 1.0, 0.6667, 1.0, 0.1667, 1.0, 0.3333, 1.0, 0.3333, 1.0, 0.1667, 1.0, 0.5, 1.0, 0.6667, 1.0, 0.6667, 1.0, 0.5, 1.0, 0.8333, 1.0, 1.0, 1.0, 1.0, 1.0, 0.8333, 1.0, -8.941e-08, 1.0, 0.1667, 1.0, 0.1667, 1.0, -8.941e-08, 1.0, 0.07431, 0.1486, 0.25, 0.04713, 0.25, 0.04713, 0.07431, 0.1486, 0.4257, 0.3514, 0.4257, 0.1486, 0.6667, 1.0, 0.8333, 1.0, 0.07431, 0.1486, 0.07431, 0.3514, 0.1667, 1.0, 0.3333, 1.0, 0.4257, 0.1486, 0.25, 0.04713, 0.5, 1.0, 0.6667, 1.0, 0.07431, 0.3514, 0.25, 0.4529, -8.941e-08, 1.0, 0.1667, 1.0, 0.4257, 0.3514, 0.25, 0.4529, 0.07431, 0.3514, 0.07431, 0.1486, 0.25, 0.04713, 0.4257, 0.1486, 0.4257, 0.1486, 0.4257, 0.3514, 0.4257, 0.3514, 0.4257, 0.1486, 0.07431, 0.3514, 0.07431, 0.1486, 0.07431, 0.1486, 0.07431, 0.3514, 0.25, 0.04713, 0.4257, 0.1486, 0.4257, 0.1486, 0.25, 0.04713, 0.4257, 0.3514, 0.25, 0.4529, 0.25, 0.4529, 0.4257, 0.3514, 0.25, 0.4529, 0.07431, 0.3514, 0.07431, 0.3514, 0.25, 0.4529, 1.0, 0.5, 1.0, 0.9368, 0.8333, 0.9368, 0.8333, 0.5, 0.25, 0.4529, 0.4257, 0.3514, 0.8333, 1.0, 1.0, 1.0, 1.0, 0.5, 1.0, 1.0, 0.8333, 1.0, 0.8333, 0.5, 0.8333, 0.5, 0.8333, 1.0, 0.6667, 1.0, 0.6667, 0.5, 0.6667, 0.5, 0.6667, 1.0, 0.5, 1.0, 0.5, 0.5, 0.5, 0.5, 0.5, 1.0, 0.3333, 1.0, 0.3333, 0.5, 0.4578, 0.37, 0.25, 0.49, 0.04215, 0.37, 0.04215, 0.13, 0.25, 0.01, 0.4578, 0.13, 0.3333, 0.5, 0.3333, 1.0, 0.1667, 1.0, 0.1667, 0.5, 0.1667, 0.5, 0.1667, 1.0, -8.941e-08, 1.0, -8.941e-08, 0.5, 0.75, 0.49, 0.9578, 0.37, 0.9578, 0.13, 0.75, 0.01, 0.5422, 0.13, 0.5422, 0.37, 0.6156, 0.625, 0.875, 0.625, 0.875, 0.75, 0.6364, 0.7484, 0.6364, 0.5016, 0.875, 0.5, 0.875, 0.625, 0.6156, 0.625, 0.6156, 0.625, 0.625, 0.625, 0.625, 0.5415, 0.6364, 0.5016, 0.6364, 0.7484, 0.625, 0.7085, 0.625, 0.625, 0.6156, 0.625, 0.6156, 0.625, 0.6364, 0.7484, 0.875, 0.75, 0.875, 0.625, 0.6364, 0.5016, 0.6156, 0.625, 0.875, 0.625, 0.875, 0.5, 0.6156, 0.625, 0.6364, 0.5016, 0.625, 0.5415, 0.625, 0.625, 0.6364, 0.7484, 0.6156, 0.625, 0.625, 0.625, 0.625, 0.7085, 0.875, 0.625, 0.875, 0.5, 0.875, 0.5, 0.875, 0.625, 0.875, 0.5, 0.6364, 0.5016, 0.6364, 0.5016, 0.875, 0.5, 0.6364, 0.7484, 0.875, 0.75, 0.875, 0.75, 0.6364, 0.7484, 0.875, 0.75, 0.875, 0.625, 0.875, 0.625, 0.875, 0.75, 0.625, 0.625, 0.625, 0.7085, 0.625, 0.7085, 0.625, 0.625, 0.625, 0.5415, 0.625, 0.625, 0.625, 0.625, 0.625, 0.5415, 0.625, 0.7085, 0.6364, 0.7484, 0.6364, 0.7484, 0.625, 0.7085, 0.6364, 0.5016, 0.625, 0.5415, 0.625, 0.5415, 0.6364, 0.5016, 0.6156, 0.625, 0.875, 0.625, 0.875, 0.75, 0.6364, 0.7484, 0.6364, 0.5016, 0.875, 0.5, 0.875, 0.625, 0.6156, 0.625, 0.6156, 0.625, 0.625, 0.625, 0.625, 0.5415, 0.6364, 0.5016, 0.6364, 0.7484, 0.625, 0.7085, 0.625, 0.625, 0.6156, 0.625, 0.6156, 0.625, 0.6364, 0.7484, 0.875, 0.75, 0.875, 0.625, 0.6364, 0.5016, 0.6156, 0.625, 0.875, 0.625, 0.875, 0.5, 0.6156, 0.625, 0.6364, 0.5016, 0.625, 0.5415, 0.625, 0.625, 0.6364, 0.7484, 0.6156, 0.625, 0.625, 0.625, 0.625, 0.7085, 0.875, 0.625, 0.875, 0.5, 0.875, 0.5, 0.875, 0.625, 0.875, 0.5, 0.6364, 0.5016, 0.6364, 0.5016, 0.875, 0.5, 0.6364, 0.7484, 0.875, 0.75, 0.875, 0.75, 0.6364, 0.7484, 0.875, 0.75, 0.875, 0.625, 0.875, 0.625, 0.875, 0.75, 0.625, 0.625, 0.625, 0.7085, 0.625, 0.7085, 0.625, 0.625, 0.625, 0.5415, 0.625, 0.625, 0.625, 0.625, 0.625, 0.5415, 0.625, 0.7085, 0.6364, 0.7484, 0.6364, 0.7484, 0.625, 0.7085, 0.6364, 0.5016, 0.625, 0.5415, 0.625, 0.5415, 0.6364, 0.5016, 0.6156, 0.625, 0.875, 0.625, 0.875, 0.75, 0.6364, 0.7484, 0.6364, 0.5016, 0.875, 0.5, 0.875, 0.625, 0.6156, 0.625, 0.6156, 0.625, 0.625, 0.625, 0.625, 0.5415, 0.6364, 0.5016, 0.6364, 0.7484, 0.625, 0.7085, 0.625, 0.625, 0.6156, 0.625, 0.6156, 0.625, 0.6364, 0.7484, 0.875, 0.75, 0.875, 0.625, 0.6364, 0.5016, 0.6156, 0.625, 0.875, 0.625, 0.875, 0.5, 0.6156, 0.625, 0.6364, 0.5016, 0.625, 0.5415, 0.625, 0.625, 0.6364, 0.7484, 0.6156, 0.625, 0.625, 0.625, 0.625, 0.7085, 0.875, 0.625, 0.875, 0.5, 0.875, 0.5, 0.875, 0.625, 0.875, 0.5, 0.6364, 0.5016, 0.6364, 0.5016, 0.875, 0.5, 0.6364, 0.7484, 0.875, 0.75, 0.875, 0.75, 0.6364, 0.7484, 0.875, 0.75, 0.875, 0.625, 0.875, 0.625, 0.875, 0.75, 0.625, 0.625, 0.625, 0.7085, 0.625, 0.7085, 0.625, 0.625, 0.625, 0.5415, 0.625, 0.625, 0.625, 0.625, 0.625, 0.5415, 0.625, 0.7085, 0.6364, 0.7484, 0.6364, 0.7484, 0.625, 0.7085, 0.6364, 0.5016, 0.625, 0.5415, 0.625, 0.5415, 0.6364, 0.5016, 0.6156, 0.625, 0.875, 0.625, 0.875, 0.75, 0.6364, 0.7484, 0.6364, 0.5016, 0.875, 0.5, 0.875, 0.625, 0.6156, 0.625, 0.6156, 0.625, 0.625, 0.625, 0.625, 0.5415, 0.6364, 0.5016, 0.6364, 0.7484, 0.625, 0.7085, 0.625, 0.625, 0.6156, 0.625, 0.6156, 0.625, 0.6364, 0.7484, 0.875, 0.75, 0.875, 0.625, 0.6364, 0.5016, 0.6156, 0.625, 0.875, 0.625, 0.875, 0.5, 0.6156, 0.625, 0.6364, 0.5016, 0.625, 0.5415, 0.625, 0.625, 0.6364, 0.7484, 0.6156, 0.625, 0.625, 0.625, 0.625, 0.7085, 0.875, 0.625, 0.875, 0.5, 0.875, 0.5, 0.875, 0.625, 0.875, 0.5, 0.6364, 0.5016, 0.6364, 0.5016, 0.875, 0.5, 0.6364, 0.7484, 0.875, 0.75, 0.875, 0.75, 0.6364, 0.7484, 0.875, 0.75, 0.875, 0.625, 0.875, 0.625, 0.875, 0.75, 0.625, 0.625, 0.625, 0.7085, 0.625, 0.7085, 0.625, 0.625, 0.625, 0.5415, 0.625, 0.625, 0.625, 0.625, 0.625, 0.5415, 0.625, 0.7085, 0.6364, 0.7484, 0.6364, 0.7484, 0.625, 0.7085, 0.6364, 0.5016, 0.625, 0.5415, 0.625, 0.5415, 0.6364, 0.5016, 0.6156, 0.625, 0.875, 0.625, 0.875, 0.75, 0.6364, 0.7484, 0.6364, 0.5016, 0.875, 0.5, 0.875, 0.625, 0.6156, 0.625, 0.6156, 0.625, 0.625, 0.625, 0.625, 0.5415, 0.6364, 0.5016, 0.6364, 0.7484, 0.625, 0.7085, 0.625, 0.625, 0.6156, 0.625, 0.6156, 0.625, 0.6364, 0.7484, 0.875, 0.75, 0.875, 0.625, 0.6364, 0.5016, 0.6156, 0.625, 0.875, 0.625, 0.875, 0.5, 0.6156, 0.625, 0.6364, 0.5016, 0.625, 0.5415, 0.625, 0.625, 0.6364, 0.7484, 0.6156, 0.625, 0.625, 0.625, 0.625, 0.7085, 0.875, 0.625, 0.875, 0.5, 0.875, 0.5, 0.875, 0.625, 0.875, 0.5, 0.6364, 0.5016, 0.6364, 0.5016, 0.875, 0.5, 0.6364, 0.7484, 0.875, 0.75, 0.875, 0.75, 0.6364, 0.7484, 0.875, 0.75, 0.875, 0.625, 0.875, 0.625, 0.875, 0.75, 0.625, 0.625, 0.625, 0.7085, 0.625, 0.7085, 0.625, 0.625, 0.625, 0.5415, 0.625, 0.625, 0.625, 0.625, 0.625, 0.5415, 0.625, 0.7085, 0.6364, 0.7484, 0.6364, 0.7484, 0.625, 0.7085, 0.6364, 0.5016, 0.625, 0.5415, 0.625, 0.5415, 0.6364, 0.5016, 0.6156, 0.625, 0.875, 0.625, 0.875, 0.75, 0.6364, 0.7484, 0.6364, 0.5016, 0.875, 0.5, 0.875, 0.625, 0.6156, 0.625, 0.6156, 0.625, 0.625, 0.625, 0.625, 0.5415, 0.6364, 0.5016, 0.6364, 0.7484, 0.625, 0.7085, 0.625, 0.625, 0.6156, 0.625, 0.6156, 0.625, 0.6364, 0.7484, 0.875, 0.75, 0.875, 0.625, 0.6364, 0.5016, 0.6156, 0.625, 0.875, 0.625, 0.875, 0.5, 0.6156, 0.625, 0.6364, 0.5016, 0.625, 0.5415, 0.625, 0.625, 0.6364, 0.7484, 0.6156, 0.625, 0.625, 0.625, 0.625, 0.7085, 0.875, 0.625, 0.875, 0.5, 0.875, 0.5, 0.875, 0.625, 0.875, 0.5, 0.6364, 0.5016, 0.6364, 0.5016, 0.875, 0.5, 0.6364, 0.7484, 0.875, 0.75, 0.875, 0.75, 0.6364, 0.7484, 0.875, 0.75, 0.875, 0.625, 0.875, 0.625, 0.875, 0.75, 0.625, 0.625, 0.625, 0.7085, 0.625, 0.7085, 0.625, 0.625, 0.625, 0.5415, 0.625, 0.625, 0.625, 0.625, 0.625, 0.5415, 0.625, 0.7085, 0.6364, 0.7484, 0.6364, 0.7484, 0.625, 0.7085, 0.6364, 0.5016, 0.625, 0.5415, 0.625, 0.5415, 0.6364, 0.5016, 0.6156, 0.625, 0.875, 0.625, 0.875, 0.75, 0.6364, 0.7484, 0.6364, 0.5016, 0.875, 0.5, 0.875, 0.625, 0.6156, 0.625, 0.6156, 0.625, 0.625, 0.625, 0.625, 0.5415, 0.6364, 0.5016, 0.6364, 0.7484, 0.625, 0.7085, 0.625, 0.625, 0.6156, 0.625, 0.6156, 0.625, 0.6364, 0.7484, 0.875, 0.75, 0.875, 0.625, 0.6364, 0.5016, 0.6156, 0.625, 0.875, 0.625, 0.875, 0.5, 0.6156, 0.625, 0.6364, 0.5016, 0.625, 0.5415, 0.625, 0.625, 0.6364, 0.7484, 0.6156, 0.625, 0.625, 0.625, 0.625, 0.7085, 0.875, 0.625, 0.875, 0.5, 0.875, 0.5, 0.875, 0.625, 0.875, 0.5, 0.6364, 0.5016, 0.6364, 0.5016, 0.875, 0.5, 0.6364, 0.7484, 0.875, 0.75, 0.875, 0.75, 0.6364, 0.7484, 0.875, 0.75, 0.875, 0.625, 0.875, 0.625, 0.875, 0.75, 0.625, 0.625, 0.625, 0.7085, 0.625, 0.7085, 0.625, 0.625, 0.625, 0.5415, 0.625, 0.625, 0.625, 0.625, 0.625, 0.5415, 0.625, 0.7085, 0.6364, 0.7484, 0.6364, 0.7484, 0.625, 0.7085, 0.6364, 0.5016, 0.625, 0.5415, 0.625, 0.5415, 0.6364, 0.5016, 0.6156, 0.625, 0.875, 0.625, 0.875, 0.75, 0.6364, 0.7484, 0.6364, 0.5016, 0.875, 0.5, 0.875, 0.625, 0.6156, 0.625, 0.6156, 0.625, 0.625, 0.625, 0.625, 0.5415, 0.6364, 0.5016, 0.6364, 0.7484, 0.625, 0.7085, 0.625, 0.625, 0.6156, 0.625, 0.6156, 0.625, 0.6364, 0.7484, 0.875, 0.75, 0.875, 0.625, 0.6364, 0.5016, 0.6156, 0.625, 0.875, 0.625, 0.875, 0.5, 0.6156, 0.625, 0.6364, 0.5016, 0.625, 0.5415, 0.625, 0.625, 0.6364, 0.7484, 0.6156, 0.625, 0.625, 0.625, 0.625, 0.7085, 0.875, 0.625, 0.875, 0.5, 0.875, 0.5, 0.875, 0.625, 0.875, 0.5, 0.6364, 0.5016, 0.6364, 0.5016, 0.875, 0.5, 0.6364, 0.7484, 0.875, 0.75, 0.875, 0.75, 0.6364, 0.7484, 0.875, 0.75, 0.875, 0.625, 0.875, 0.625, 0.875, 0.75, 0.625, 0.625, 0.625, 0.7085, 0.625, 0.7085, 0.625, 0.625, 0.625, 0.5415, 0.625, 0.625, 0.625, 0.625, 0.625, 0.5415, 0.625, 0.7085, 0.6364, 0.7484, 0.6364, 0.7484, 0.625, 0.7085, 0.6364, 0.5016, 0.625, 0.5415, 0.625, 0.5415, 0.6364, 0.5016, 0.6156, 0.625, 0.875, 0.625, 0.875, 0.75, 0.6364, 0.7484, 0.6364, 0.5016, 0.875, 0.5, 0.875, 0.625, 0.6156, 0.625, 0.6156, 0.625, 0.625, 0.625, 0.625, 0.5415, 0.6364, 0.5016, 0.6364, 0.7484, 0.625, 0.7085, 0.625, 0.625, 0.6156, 0.625, 0.6156, 0.625, 0.6364, 0.7484, 0.875, 0.75, 0.875, 0.625, 0.6364, 0.5016, 0.6156, 0.625, 0.875, 0.625, 0.875, 0.5, 0.6156, 0.625, 0.6364, 0.5016, 0.625, 0.5415, 0.625, 0.625, 0.6364, 0.7484, 0.6156, 0.625, 0.625, 0.625, 0.625, 0.7085, 0.875, 0.625, 0.875, 0.5, 0.875, 0.5, 0.875, 0.625, 0.875, 0.5, 0.6364, 0.5016, 0.6364, 0.5016, 0.875, 0.5, 0.6364, 0.7484, 0.875, 0.75, 0.875, 0.75, 0.6364, 0.7484, 0.875, 0.75, 0.875, 0.625, 0.875, 0.625, 0.875, 0.75, 0.625, 0.625, 0.625, 0.7085, 0.625, 0.7085, 0.625, 0.625, 0.625, 0.5415, 0.625, 0.625, 0.625, 0.625, 0.625, 0.5415, 0.625, 0.7085, 0.6364, 0.7484, 0.6364, 0.7484, 0.625, 0.7085, 0.6364, 0.5016, 0.625, 0.5415, 0.625, 0.5415, 0.6364, 0.5016, 0.6156, 0.625, 0.875, 0.625, 0.875, 0.75, 0.6364, 0.7484, 0.6364, 0.5016, 0.875, 0.5, 0.875, 0.625, 0.6156, 0.625, 0.6156, 0.625, 0.625, 0.625, 0.625, 0.5415, 0.6364, 0.5016, 0.6364, 0.7484, 0.625, 0.7085, 0.625, 0.625, 0.6156, 0.625, 0.6156, 0.625, 0.6364, 0.7484, 0.875, 0.75, 0.875, 0.625, 0.6364, 0.5016, 0.6156, 0.625, 0.875, 0.625, 0.875, 0.5, 0.6156, 0.625, 0.6364, 0.5016, 0.625, 0.5415, 0.625, 0.625, 0.6364, 0.7484, 0.6156, 0.625, 0.625, 0.625, 0.625, 0.7085, 0.875, 0.625, 0.875, 0.5, 0.875, 0.5, 0.875, 0.625, 0.875, 0.5, 0.6364, 0.5016, 0.6364, 0.5016, 0.875, 0.5, 0.6364, 0.7484, 0.875, 0.75, 0.875, 0.75, 0.6364, 0.7484, 0.875, 0.75, 0.875, 0.625, 0.875, 0.625, 0.875, 0.75, 0.625, 0.625, 0.625, 0.7085, 0.625, 0.7085, 0.625, 0.625, 0.625, 0.5415, 0.625, 0.625, 0.625, 0.625, 0.625, 0.5415, 0.625, 0.7085, 0.6364, 0.7484, 0.6364, 0.7484, 0.625, 0.7085, 0.6364, 0.5016, 0.625, 0.5415, 0.625, 0.5415, 0.6364, 0.5016, 0.6156, 0.625, 0.875, 0.625, 0.875, 0.75, 0.6364, 0.7484, 0.6364, 0.5016, 0.875, 0.5, 0.875, 0.625, 0.6156, 0.625, 0.6156, 0.625, 0.625, 0.625, 0.625, 0.5415, 0.6364, 0.5016, 0.6364, 0.7484, 0.625, 0.7085, 0.625, 0.625, 0.6156, 0.625, 0.6156, 0.625, 0.6364, 0.7484, 0.875, 0.75, 0.875, 0.625, 0.6364, 0.5016, 0.6156, 0.625, 0.875, 0.625, 0.875, 0.5, 0.6156, 0.625, 0.6364, 0.5016, 0.625, 0.5415, 0.625, 0.625, 0.6364, 0.7484, 0.6156, 0.625, 0.625, 0.625, 0.625, 0.7085, 0.875, 0.625, 0.875, 0.5, 0.875, 0.5, 0.875, 0.625, 0.875, 0.5, 0.6364, 0.5016, 0.6364, 0.5016, 0.875, 0.5, 0.6364, 0.7484, 0.875, 0.75, 0.875, 0.75, 0.6364, 0.7484, 0.875, 0.75, 0.875, 0.625, 0.875, 0.625, 0.875, 0.75, 0.625, 0.625, 0.625, 0.7085, 0.625, 0.7085, 0.625, 0.625, 0.625, 0.5415, 0.625, 0.625, 0.625, 0.625, 0.625, 0.5415, 0.625, 0.7085, 0.6364, 0.7484, 0.6364, 0.7484, 0.625, 0.7085, 0.6364, 0.5016, 0.625, 0.5415, 0.625, 0.5415, 0.6364, 0.5016, 0.6156, 0.625, 0.875, 0.625, 0.875, 0.75, 0.6364, 0.7484, 0.6364, 0.5016, 0.875, 0.5, 0.875, 0.625, 0.6156, 0.625, 0.6156, 0.625, 0.625, 0.625, 0.625, 0.5415, 0.6364, 0.5016, 0.6364, 0.7484, 0.625, 0.7085, 0.625, 0.625, 0.6156, 0.625, 0.6156, 0.625, 0.6364, 0.7484, 0.875, 0.75, 0.875, 0.625, 0.6364, 0.5016, 0.6156, 0.625, 0.875, 0.625, 0.875, 0.5, 0.6156, 0.625, 0.6364, 0.5016, 0.625, 0.5415, 0.625, 0.625, 0.6364, 0.7484, 0.6156, 0.625, 0.625, 0.625, 0.625, 0.7085, 0.875, 0.625, 0.875, 0.5, 0.875, 0.5, 0.875, 0.625, 0.875, 0.5, 0.6364, 0.5016, 0.6364, 0.5016, 0.875, 0.5, 0.6364, 0.7484, 0.875, 0.75, 0.875, 0.75, 0.6364, 0.7484, 0.875, 0.75, 0.875, 0.625, 0.875, 0.625, 0.875, 0.75, 0.625, 0.625, 0.625, 0.7085, 0.625, 0.7085, 0.625, 0.625, 0.625, 0.5415, 0.625, 0.625, 0.625, 0.625, 0.625, 0.5415, 0.625, 0.7085, 0.6364, 0.7484, 0.6364, 0.7484, 0.625, 0.7085, 0.6364, 0.5016, 0.625, 0.5415, 0.625, 0.5415, 0.6364, 0.5016, 0.6156, 0.625, 0.875, 0.625, 0.875, 0.75, 0.6364, 0.7484, 0.6364, 0.5016, 0.875, 0.5, 0.875, 0.625, 0.6156, 0.625, 0.6156, 0.625, 0.625, 0.625, 0.625, 0.5415, 0.6364, 0.5016, 0.6364, 0.7484, 0.625, 0.7085, 0.625, 0.625, 0.6156, 0.625, 0.6156, 0.625, 0.6364, 0.7484, 0.875, 0.75, 0.875, 0.625, 0.6364, 0.5016, 0.6156, 0.625, 0.875, 0.625, 0.875, 0.5, 0.6156, 0.625, 0.6364, 0.5016, 0.625, 0.5415, 0.625, 0.625, 0.6364, 0.7484, 0.6156, 0.625, 0.625, 0.625, 0.625, 0.7085, 0.875, 0.625, 0.875, 0.5, 0.875, 0.5, 0.875, 0.625, 0.875, 0.5, 0.6364, 0.5016, 0.6364, 0.5016, 0.875, 0.5, 0.6364, 0.7484, 0.875, 0.75, 0.875, 0.75, 0.6364, 0.7484, 0.875, 0.75, 0.875, 0.625, 0.875, 0.625, 0.875, 0.75, 0.625, 0.625, 0.625, 0.7085, 0.625, 0.7085, 0.625, 0.625, 0.625, 0.5415, 0.625, 0.625, 0.625, 0.625, 0.625, 0.5415, 0.625, 0.7085, 0.6364, 0.7484, 0.6364, 0.7484, 0.625, 0.7085, 0.6364, 0.5016, 0.625, 0.5415, 0.625, 0.5415, 0.6364, 0.5016, 0.6156, 0.625, 0.875, 0.625, 0.875, 0.75, 0.6364, 0.7484, 0.6364, 0.5016, 0.875, 0.5, 0.875, 0.625, 0.6156, 0.625, 0.6156, 0.625, 0.625, 0.625, 0.625, 0.5415, 0.6364, 0.5016, 0.6364, 0.7484, 0.625, 0.7085, 0.625, 0.625, 0.6156, 0.625, 0.6156, 0.625, 0.6364, 0.7484, 0.875, 0.75, 0.875, 0.625, 0.6364, 0.5016, 0.6156, 0.625, 0.875, 0.625, 0.875, 0.5, 0.6156, 0.625, 0.6364, 0.5016, 0.625, 0.5415, 0.625, 0.625, 0.6364, 0.7484, 0.6156, 0.625, 0.625, 0.625, 0.625, 0.7085, 0.875, 0.625, 0.875, 0.5, 0.875, 0.5, 0.875, 0.625, 0.875, 0.5, 0.6364, 0.5016, 0.6364, 0.5016, 0.875, 0.5, 0.6364, 0.7484, 0.875, 0.75, 0.875, 0.75, 0.6364, 0.7484, 0.875, 0.75, 0.875, 0.625, 0.875, 0.625, 0.875, 0.75, 0.625, 0.625, 0.625, 0.7085, 0.625, 0.7085, 0.625, 0.625, 0.625, 0.5415, 0.625, 0.625, 0.625, 0.625, 0.625, 0.5415, 0.625, 0.7085, 0.6364, 0.7484, 0.6364, 0.7484, 0.625, 0.7085, 0.6364, 0.5016, 0.625, 0.5415, 0.625, 0.5415, 0.6364, 0.5016, 0.6156, 0.625, 0.875, 0.625, 0.875, 0.75, 0.6364, 0.7484, 0.6364, 0.5016, 0.875, 0.5, 0.875, 0.625, 0.6156, 0.625, 0.6156, 0.625, 0.625, 0.625, 0.625, 0.5415, 0.6364, 0.5016, 0.6364, 0.7484, 0.625, 0.7085, 0.625, 0.625, 0.6156, 0.625, 0.6156, 0.625, 0.6364, 0.7484, 0.875, 0.75, 0.875, 0.625, 0.6364, 0.5016, 0.6156, 0.625, 0.875, 0.625, 0.875, 0.5, 0.6156, 0.625, 0.6364, 0.5016, 0.625, 0.5415, 0.625, 0.625, 0.6364, 0.7484, 0.6156, 0.625, 0.625, 0.625, 0.625, 0.7085, 0.875, 0.625, 0.875, 0.5, 0.875, 0.5, 0.875, 0.625, 0.875, 0.5, 0.6364, 0.5016, 0.6364, 0.5016, 0.875, 0.5, 0.6364, 0.7484, 0.875, 0.75, 0.875, 0.75, 0.6364, 0.7484, 0.875, 0.75, 0.875, 0.625, 0.875, 0.625, 0.875, 0.75, 0.625, 0.625, 0.625, 0.7085, 0.625, 0.7085, 0.625, 0.625, 0.625, 0.5415, 0.625, 0.625, 0.625, 0.625, 0.625, 0.5415, 0.625, 0.7085, 0.6364, 0.7484, 0.6364, 0.7484, 0.625, 0.7085, 0.6364, 0.5016, 0.625, 0.5415, 0.625, 0.5415, 0.6364, 0.5016, 0.6156, 0.625, 0.875, 0.625, 0.875, 0.75, 0.6364, 0.7484, 0.6364, 0.5016, 0.875, 0.5, 0.875, 0.625, 0.6156, 0.625, 0.6156, 0.625, 0.625, 0.625, 0.625, 0.5415, 0.6364, 0.5016, 0.6364, 0.7484, 0.625, 0.7085, 0.625, 0.625, 0.6156, 0.625, 0.6156, 0.625, 0.6364, 0.7484, 0.875, 0.75, 0.875, 0.625, 0.6364, 0.5016, 0.6156, 0.625, 0.875, 0.625, 0.875, 0.5, 0.6156, 0.625, 0.6364, 0.5016, 0.625, 0.5415, 0.625, 0.625, 0.6364, 0.7484, 0.6156, 0.625, 0.625, 0.625, 0.625, 0.7085, 0.875, 0.625, 0.875, 0.5, 0.875, 0.5, 0.875, 0.625, 0.875, 0.5, 0.6364, 0.5016, 0.6364, 0.5016, 0.875, 0.5, 0.6364, 0.7484, 0.875, 0.75, 0.875, 0.75, 0.6364, 0.7484, 0.875, 0.75, 0.875, 0.625, 0.875, 0.625, 0.875, 0.75, 0.625, 0.625, 0.625, 0.7085, 0.625, 0.7085, 0.625, 0.625, 0.625, 0.5415, 0.625, 0.625, 0.625, 0.625, 0.625, 0.5415, 0.625, 0.7085, 0.6364, 0.7484, 0.6364, 0.7484, 0.625, 0.7085, 0.6364, 0.5016, 0.625, 0.5415, 0.625, 0.5415, 0.6364, 0.5016, 0.6156, 0.625, 0.875, 0.625, 0.875, 0.75, 0.6364, 0.7484, 0.6364, 0.5016, 0.875, 0.5, 0.875, 0.625, 0.6156, 0.625, 0.6156, 0.625, 0.625, 0.625, 0.625, 0.5415, 0.6364, 0.5016, 0.6364, 0.7484, 0.625, 0.7085, 0.625, 0.625, 0.6156, 0.625, 0.6156, 0.625, 0.6364, 0.7484, 0.875, 0.75, 0.875, 0.625, 0.6364, 0.5016, 0.6156, 0.625, 0.875, 0.625, 0.875, 0.5, 0.6156, 0.625, 0.6364, 0.5016, 0.625, 0.5415, 0.625, 0.625, 0.6364, 0.7484, 0.6156, 0.625, 0.625, 0.625, 0.625, 0.7085, 0.875, 0.625, 0.875, 0.5, 0.875, 0.5, 0.875, 0.625, 0.875, 0.5, 0.6364, 0.5016, 0.6364, 0.5016, 0.875, 0.5, 0.6364, 0.7484, 0.875, 0.75, 0.875, 0.75, 0.6364, 0.7484, 0.875, 0.75, 0.875, 0.625, 0.875, 0.625, 0.875, 0.75, 0.625, 0.625, 0.625, 0.7085, 0.625, 0.7085, 0.625, 0.625, 0.625, 0.5415, 0.625, 0.625, 0.625, 0.625, 0.625, 0.5415, 0.625, 0.7085, 0.6364, 0.7484, 0.6364, 0.7484, 0.625, 0.7085, 0.6364, 0.5016, 0.625, 0.5415, 0.625, 0.5415, 0.6364, 0.5016, 0.6156, 0.625, 0.875, 0.625, 0.875, 0.75, 0.6364, 0.7484, 0.6364, 0.5016, 0.875, 0.5, 0.875, 0.625, 0.6156, 0.625, 0.6156, 0.625, 0.625, 0.625, 0.625, 0.5415, 0.6364, 0.5016, 0.6364, 0.7484, 0.625, 0.7085, 0.625, 0.625, 0.6156, 0.625, 0.6156, 0.625, 0.6364, 0.7484, 0.875, 0.75, 0.875, 0.625, 0.6364, 0.5016, 0.6156, 0.625, 0.875, 0.625, 0.875, 0.5, 0.6156, 0.625, 0.6364, 0.5016, 0.625, 0.5415, 0.625, 0.625, 0.6364, 0.7484, 0.6156, 0.625, 0.625, 0.625, 0.625, 0.7085, 0.875, 0.625, 0.875, 0.5, 0.875, 0.5, 0.875, 0.625, 0.875, 0.5, 0.6364, 0.5016, 0.6364, 0.5016, 0.875, 0.5, 0.6364, 0.7484, 0.875, 0.75, 0.875, 0.75, 0.6364, 0.7484, 0.875, 0.75, 0.875, 0.625, 0.875, 0.625, 0.875, 0.75, 0.625, 0.625, 0.625, 0.7085, 0.625, 0.7085, 0.625, 0.625, 0.625, 0.5415, 0.625, 0.625, 0.625, 0.625, 0.625, 0.5415, 0.625, 0.7085, 0.6364, 0.7484, 0.6364, 0.7484, 0.625, 0.7085, 0.6364, 0.5016, 0.625, 0.5415, 0.625, 0.5415, 0.6364, 0.5016, 0.6156, 0.625, 0.875, 0.625, 0.875, 0.75, 0.6364, 0.7484, 0.6364, 0.5016, 0.875, 0.5, 0.875, 0.625, 0.6156, 0.625, 0.6156, 0.625, 0.625, 0.625, 0.625, 0.5415, 0.6364, 0.5016, 0.6364, 0.7484, 0.625, 0.7085, 0.625, 0.625, 0.6156, 0.625, 0.6156, 0.625, 0.6364, 0.7484, 0.875, 0.75, 0.875, 0.625, 0.6364, 0.5016, 0.6156, 0.625, 0.875, 0.625, 0.875, 0.5, 0.6156, 0.625, 0.6364, 0.5016, 0.625, 0.5415, 0.625, 0.625, 0.6364, 0.7484, 0.6156, 0.625, 0.625, 0.625, 0.625, 0.7085, 0.875, 0.625, 0.875, 0.5, 0.875, 0.5, 0.875, 0.625, 0.875, 0.5, 0.6364, 0.5016, 0.6364, 0.5016, 0.875, 0.5, 0.6364, 0.7484, 0.875, 0.75, 0.875, 0.75, 0.6364, 0.7484, 0.875, 0.75, 0.875, 0.625, 0.875, 0.625, 0.875, 0.75, 0.625, 0.625, 0.625, 0.7085, 0.625, 0.7085, 0.625, 0.625, 0.625, 0.5415, 0.625, 0.625, 0.625, 0.625, 0.625, 0.5415, 0.625, 0.7085, 0.6364, 0.7484, 0.6364, 0.7484, 0.625, 0.7085, 0.6364, 0.5016, 0.625, 0.5415, 0.625, 0.5415, 0.6364, 0.5016, 0.6156, 0.625, 0.875, 0.625, 0.875, 0.75, 0.6364, 0.7484, 0.6364, 0.5016, 0.875, 0.5, 0.875, 0.625, 0.6156, 0.625, 0.6156, 0.625, 0.625, 0.625, 0.625, 0.5415, 0.6364, 0.5016, 0.6364, 0.7484, 0.625, 0.7085, 0.625, 0.625, 0.6156, 0.625, 0.6156, 0.625, 0.6364, 0.7484, 0.875, 0.75, 0.875, 0.625, 0.6364, 0.5016, 0.6156, 0.625, 0.875, 0.625, 0.875, 0.5, 0.6156, 0.625, 0.6364, 0.5016, 0.625, 0.5415, 0.625, 0.625, 0.6364, 0.7484, 0.6156, 0.625, 0.625, 0.625, 0.625, 0.7085, 0.875, 0.625, 0.875, 0.5, 0.875, 0.5, 0.875, 0.625, 0.875, 0.5, 0.6364, 0.5016, 0.6364, 0.5016, 0.875, 0.5, 0.6364, 0.7484, 0.875, 0.75, 0.875, 0.75, 0.6364, 0.7484, 0.875, 0.75, 0.875, 0.625, 0.875, 0.625, 0.875, 0.75, 0.625, 0.625, 0.625, 0.7085, 0.625, 0.7085, 0.625, 0.625, 0.625, 0.5415, 0.625, 0.625, 0.625, 0.625, 0.625, 0.5415, 0.625, 0.7085, 0.6364, 0.7484, 0.6364, 0.7484, 0.625, 0.7085, 0.6364, 0.5016, 0.625, 0.5415, 0.625, 0.5415, 0.6364, 0.5016, 0.6156, 0.625, 0.875, 0.625, 0.875, 0.75, 0.6364, 0.7484, 0.6364, 0.5016, 0.875, 0.5, 0.875, 0.625, 0.6156, 0.625, 0.6156, 0.625, 0.625, 0.625, 0.625, 0.5415, 0.6364, 0.5016, 0.6364, 0.7484, 0.625, 0.7085, 0.625, 0.625, 0.6156, 0.625, 0.6156, 0.625, 0.6364, 0.7484, 0.875, 0.75, 0.875, 0.625, 0.6364, 0.5016, 0.6156, 0.625, 0.875, 0.625, 0.875, 0.5, 0.6156, 0.625, 0.6364, 0.5016, 0.625, 0.5415, 0.625, 0.625, 0.6364, 0.7484, 0.6156, 0.625, 0.625, 0.625, 0.625, 0.7085, 0.875, 0.625, 0.875, 0.5, 0.875, 0.5, 0.875, 0.625, 0.875, 0.5, 0.6364, 0.5016, 0.6364, 0.5016, 0.875, 0.5, 0.6364, 0.7484, 0.875, 0.75, 0.875, 0.75, 0.6364, 0.7484, 0.875, 0.75, 0.875, 0.625, 0.875, 0.625, 0.875, 0.75, 0.625, 0.625, 0.625, 0.7085, 0.625, 0.7085, 0.625, 0.625, 0.625, 0.5415, 0.625, 0.625, 0.625, 0.625, 0.625, 0.5415, 0.625, 0.7085, 0.6364, 0.7484, 0.6364, 0.7484, 0.625, 0.7085, 0.6364, 0.5016, 0.625, 0.5415, 0.625, 0.5415, 0.6364, 0.5016, 0.6156, 0.625, 0.875, 0.625, 0.875, 0.75, 0.6364, 0.7484, 0.6364, 0.5016, 0.875, 0.5, 0.875, 0.625, 0.6156, 0.625, 0.6156, 0.625, 0.625, 0.625, 0.625, 0.5415, 0.6364, 0.5016, 0.6364, 0.7484, 0.625, 0.7085, 0.625, 0.625, 0.6156, 0.625, 0.6156, 0.625, 0.6364, 0.7484, 0.875, 0.75, 0.875, 0.625, 0.6364, 0.5016, 0.6156, 0.625, 0.875, 0.625, 0.875, 0.5, 0.6156, 0.625, 0.6364, 0.5016, 0.625, 0.5415, 0.625, 0.625, 0.6364, 0.7484, 0.6156, 0.625, 0.625, 0.625, 0.625, 0.7085, 0.875, 0.625, 0.875, 0.5, 0.875, 0.5, 0.875, 0.625, 0.875, 0.5, 0.6364, 0.5016, 0.6364, 0.5016, 0.875, 0.5, 0.6364, 0.7484, 0.875, 0.75, 0.875, 0.75, 0.6364, 0.7484, 0.875, 0.75, 0.875, 0.625, 0.875, 0.625, 0.875, 0.75, 0.625, 0.625, 0.625, 0.7085, 0.625, 0.7085, 0.625, 0.625, 0.625, 0.5415, 0.625, 0.625, 0.625, 0.625, 0.625, 0.5415, 0.625, 0.7085, 0.6364, 0.7484, 0.6364, 0.7484, 0.625, 0.7085, 0.6364, 0.5016, 0.625, 0.5415, 0.625, 0.5415, 0.6364, 0.5016, 0.6156, 0.625, 0.875, 0.625, 0.875, 0.75, 0.6364, 0.7484, 0.6364, 0.5016, 0.875, 0.5, 0.875, 0.625, 0.6156, 0.625, 0.6156, 0.625, 0.625, 0.625, 0.625, 0.5415, 0.6364, 0.5016, 0.6364, 0.7484, 0.625, 0.7085, 0.625, 0.625, 0.6156, 0.625, 0.6156, 0.625, 0.6364, 0.7484, 0.875, 0.75, 0.875, 0.625, 0.6364, 0.5016, 0.6156, 0.625, 0.875, 0.625, 0.875, 0.5, 0.6156, 0.625, 0.6364, 0.5016, 0.625, 0.5415, 0.625, 0.625, 0.6364, 0.7484, 0.6156, 0.625, 0.625, 0.625, 0.625, 0.7085, 0.875, 0.625, 0.875, 0.5, 0.875, 0.5, 0.875, 0.625, 0.875, 0.5, 0.6364, 0.5016, 0.6364, 0.5016, 0.875, 0.5, 0.6364, 0.7484, 0.875, 0.75, 0.875, 0.75, 0.6364, 0.7484, 0.875, 0.75, 0.875, 0.625, 0.875, 0.625, 0.875, 0.75, 0.625, 0.625, 0.625, 0.7085, 0.625, 0.7085, 0.625, 0.625, 0.625, 0.5415, 0.625, 0.625, 0.625, 0.625, 0.625, 0.5415, 0.625, 0.7085, 0.6364, 0.7484, 0.6364, 0.7484, 0.625, 0.7085, 0.6364, 0.5016, 0.625, 0.5415, 0.625, 0.5415, 0.6364, 0.5016, 0.6156, 0.625, 0.875, 0.625, 0.875, 0.75, 0.6364, 0.7484, 0.6364, 0.5016, 0.875, 0.5, 0.875, 0.625, 0.6156, 0.625, 0.6156, 0.625, 0.625, 0.625, 0.625, 0.5415, 0.6364, 0.5016, 0.6364, 0.7484, 0.625, 0.7085, 0.625, 0.625, 0.6156, 0.625, 0.6156, 0.625, 0.6364, 0.7484, 0.875, 0.75, 0.875, 0.625, 0.6364, 0.5016, 0.6156, 0.625, 0.875, 0.625, 0.875, 0.5, 0.6156, 0.625, 0.6364, 0.5016, 0.625, 0.5415, 0.625, 0.625, 0.6364, 0.7484, 0.6156, 0.625, 0.625, 0.625, 0.625, 0.7085, 0.875, 0.625, 0.875, 0.5, 0.875, 0.5, 0.875, 0.625, 0.875, 0.5, 0.6364, 0.5016, 0.6364, 0.5016, 0.875, 0.5, 0.6364, 0.7484, 0.875, 0.75, 0.875, 0.75, 0.6364, 0.7484, 0.875, 0.75, 0.875, 0.625, 0.875, 0.625, 0.875, 0.75, 0.625, 0.625, 0.625, 0.7085, 0.625, 0.7085, 0.625, 0.625, 0.625, 0.5415, 0.625, 0.625, 0.625, 0.625, 0.625, 0.5415, 0.625, 0.7085, 0.6364, 0.7484, 0.6364, 0.7484, 0.625, 0.7085, 0.6364, 0.5016, 0.625, 0.5415, 0.625, 0.5415, 0.6364, 0.5016])
me_cylinder_004.materials.append(mat_vaseflowerpot1)
me_cylinder_004.materials.append(mat_groundpot1)
me_cylinder_004.materials.append(mat_flowerpot)
me_cylinder_004.use_remesh_fix_poles = True
me_cylinder_004.use_remesh_preserve_attributes = False
me_cylinder_004.update()

# ---- objects
ob_flowerpot1 = bpy.data.objects.new('FlowerPot1', me_cylinder_004)

# ---- transforms, parenting, visibility, modifiers, constraints
ob_flowerpot1.location = (0.0, 0.0, 0.0)

# ---- collection membership
col_collection.objects.link(ob_flowerpot1)

# ---- scene / render settings (as saved in the file)
scene.frame_start = 1; scene.frame_end = 250; scene.frame_set(1)
scene.render.engine = 'BLENDER_EEVEE_NEXT'
scene.cycles.use_denoising = False
scene.cycles.samples = 128
scene.cycles.sampling_pattern = 'TABULATED_SOBOL'
scene.cycles.use_adaptive_sampling = False
scene.cycles.use_light_tree = False
scene.view_settings.view_transform = 'Filmic'
bpy.context.view_layer.update()

# ---- added for rendering (the .blend has no active camera and no usable light): camera, sun
cam_auto = bpy.data.cameras.new('AutoCamera')
cam_auto.lens = 50.0
cam_auto.sensor_width = 36.0
cam_auto.clip_end = 1000.0
ob_auto_camera = bpy.data.objects.new('AutoCamera', cam_auto)
scene.collection.objects.link(ob_auto_camera)
ob_auto_camera.location = (1.35856, -1.62527, 0.744927)
ob_auto_camera.rotation_euler = (1.09748, -7.21219e-08, 0.694738)
scene.camera = ob_auto_camera
light_auto_sun = bpy.data.lights.new('AutoSun', 'SUN')
light_auto_sun.energy = 3.0
light_auto_sun.angle = 0.0523599
ob_auto_sun = bpy.data.objects.new('AutoSun', light_auto_sun)
scene.collection.objects.link(ob_auto_sun)
ob_auto_sun.rotation_euler = (0.872665, 0.174533, 0.523599)
bpy.context.view_layer.update()

